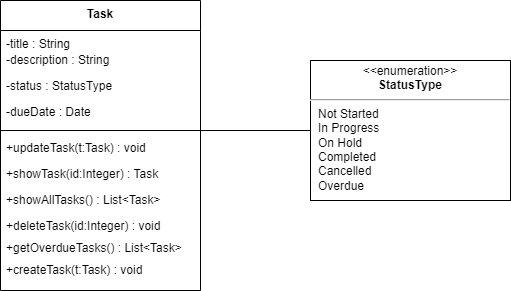

The diagram above was exported from draw.io. Its source (the exported page's mxGraphModel, read from the mxfile embedded in the PNG):
<mxGraphModel dx="794" dy="432" grid="1" gridSize="10" guides="1" tooltips="1" connect="1" arrows="1" fold="1" page="1" pageScale="1" pageWidth="827" pageHeight="1169" math="0" shadow="0">
  <root>
    <mxCell id="WIyWlLk6GJQsqaUBKTNV-0" />
    <mxCell id="WIyWlLk6GJQsqaUBKTNV-1" parent="WIyWlLk6GJQsqaUBKTNV-0" />
    <mxCell id="zkfFHV4jXpPFQw0GAbJ--0" value="Task" style="swimlane;fontStyle=1;align=center;verticalAlign=top;childLayout=stackLayout;horizontal=1;startSize=30;horizontalStack=0;resizeParent=1;resizeLast=0;collapsible=1;marginBottom=0;rounded=0;shadow=0;strokeWidth=1;gradientColor=none;fillColor=default;" parent="WIyWlLk6GJQsqaUBKTNV-1" vertex="1">
      <mxGeometry x="270" y="210" width="200" height="290" as="geometry">
        <mxRectangle x="230" y="140" width="160" height="26" as="alternateBounds" />
      </mxGeometry>
    </mxCell>
    <mxCell id="zkfFHV4jXpPFQw0GAbJ--1" value="-title : String" style="text;align=left;verticalAlign=top;spacingLeft=4;spacingRight=4;overflow=hidden;rotatable=0;points=[[0,0.5],[1,0.5]];portConstraint=eastwest;fillColor=none;" parent="zkfFHV4jXpPFQw0GAbJ--0" vertex="1">
      <mxGeometry y="30" width="200" height="16" as="geometry" />
    </mxCell>
    <mxCell id="zkfFHV4jXpPFQw0GAbJ--2" value="-description : String" style="text;align=left;verticalAlign=top;spacingLeft=4;spacingRight=4;overflow=hidden;rotatable=0;points=[[0,0.5],[1,0.5]];portConstraint=eastwest;rounded=0;shadow=0;html=0;" parent="zkfFHV4jXpPFQw0GAbJ--0" vertex="1">
      <mxGeometry y="46" width="200" height="26" as="geometry" />
    </mxCell>
    <mxCell id="ssQNFVl4NN0Sk9qCrh0g-2" value="-status : StatusType" style="text;align=left;verticalAlign=top;spacingLeft=4;spacingRight=4;overflow=hidden;rotatable=0;points=[[0,0.5],[1,0.5]];portConstraint=eastwest;rounded=0;shadow=0;html=0;" parent="zkfFHV4jXpPFQw0GAbJ--0" vertex="1">
      <mxGeometry y="72" width="200" height="26" as="geometry" />
    </mxCell>
    <mxCell id="zkfFHV4jXpPFQw0GAbJ--3" value="-dueDate : Date" style="text;align=left;verticalAlign=top;spacingLeft=4;spacingRight=4;overflow=hidden;rotatable=0;points=[[0,0.5],[1,0.5]];portConstraint=eastwest;rounded=0;shadow=0;html=0;" parent="zkfFHV4jXpPFQw0GAbJ--0" vertex="1">
      <mxGeometry y="98" width="200" height="28" as="geometry" />
    </mxCell>
    <mxCell id="zkfFHV4jXpPFQw0GAbJ--4" value="" style="line;html=1;strokeWidth=1;align=left;verticalAlign=middle;spacingTop=-1;spacingLeft=3;spacingRight=3;rotatable=0;labelPosition=right;points=[];portConstraint=eastwest;" parent="zkfFHV4jXpPFQw0GAbJ--0" vertex="1">
      <mxGeometry y="126" width="200" height="8" as="geometry" />
    </mxCell>
    <mxCell id="ssQNFVl4NN0Sk9qCrh0g-0" value="+updateTask(t:Task) : void " style="text;align=left;verticalAlign=top;spacingLeft=4;spacingRight=4;overflow=hidden;rotatable=0;points=[[0,0.5],[1,0.5]];portConstraint=eastwest;" parent="zkfFHV4jXpPFQw0GAbJ--0" vertex="1">
      <mxGeometry y="134" width="200" height="26" as="geometry" />
    </mxCell>
    <mxCell id="ssQNFVl4NN0Sk9qCrh0g-1" value="+showTask(id:Integer) : Task " style="text;align=left;verticalAlign=top;spacingLeft=4;spacingRight=4;overflow=hidden;rotatable=0;points=[[0,0.5],[1,0.5]];portConstraint=eastwest;" parent="zkfFHV4jXpPFQw0GAbJ--0" vertex="1">
      <mxGeometry y="160" width="200" height="26" as="geometry" />
    </mxCell>
    <mxCell id="ssQNFVl4NN0Sk9qCrh0g-3" value="+showAllTasks() : List&lt;Task&gt; " style="text;align=left;verticalAlign=top;spacingLeft=4;spacingRight=4;overflow=hidden;rotatable=0;points=[[0,0.5],[1,0.5]];portConstraint=eastwest;" parent="zkfFHV4jXpPFQw0GAbJ--0" vertex="1">
      <mxGeometry y="186" width="200" height="26" as="geometry" />
    </mxCell>
    <mxCell id="ssQNFVl4NN0Sk9qCrh0g-4" value="+deleteTask(id:Integer) : void " style="text;align=left;verticalAlign=top;spacingLeft=4;spacingRight=4;overflow=hidden;rotatable=0;points=[[0,0.5],[1,0.5]];portConstraint=eastwest;" parent="zkfFHV4jXpPFQw0GAbJ--0" vertex="1">
      <mxGeometry y="212" width="200" height="22" as="geometry" />
    </mxCell>
    <mxCell id="ssQNFVl4NN0Sk9qCrh0g-5" value="+getOverdueTasks() : List&lt;Task&gt; " style="text;align=left;verticalAlign=top;spacingLeft=4;spacingRight=4;overflow=hidden;rotatable=0;points=[[0,0.5],[1,0.5]];portConstraint=eastwest;" parent="zkfFHV4jXpPFQw0GAbJ--0" vertex="1">
      <mxGeometry y="234" width="200" height="22" as="geometry" />
    </mxCell>
    <mxCell id="8-zy_pUnBh_kl-NVOy5x-0" value="+createTask(t:Task) : void " style="text;align=left;verticalAlign=top;spacingLeft=4;spacingRight=4;overflow=hidden;rotatable=0;points=[[0,0.5],[1,0.5]];portConstraint=eastwest;" vertex="1" parent="zkfFHV4jXpPFQw0GAbJ--0">
      <mxGeometry y="256" width="200" height="26" as="geometry" />
    </mxCell>
    <mxCell id="ssQNFVl4NN0Sk9qCrh0g-11" value="&lt;p style=&quot;margin:0px;margin-top:4px;text-align:center;&quot;&gt;&amp;lt;&amp;lt;enumeration&amp;gt;&amp;gt;&lt;br&gt;&lt;b&gt;StatusType&lt;/b&gt;&lt;/p&gt;&lt;hr&gt;&lt;p style=&quot;margin:0px;margin-left:8px;text-align:left;&quot;&gt;Not Started&lt;/p&gt;&lt;p style=&quot;margin:0px;margin-left:8px;text-align:left;&quot;&gt;In Progress&lt;/p&gt;&lt;p style=&quot;margin:0px;margin-left:8px;text-align:left;&quot;&gt;On Hold&lt;/p&gt;&lt;p style=&quot;margin:0px;margin-left:8px;text-align:left;&quot;&gt;Completed&lt;/p&gt;&lt;p style=&quot;margin:0px;margin-left:8px;text-align:left;&quot;&gt;Cancelled&lt;/p&gt;&lt;p style=&quot;margin:0px;margin-left:8px;text-align:left;&quot;&gt;Overdue&lt;/p&gt;&lt;p style=&quot;margin:0px;margin-left:8px;text-align:left;&quot;&gt;&lt;br&gt;&lt;/p&gt;" style="shape=rect;html=1;overflow=fill;whiteSpace=wrap;fillColor=default;" parent="WIyWlLk6GJQsqaUBKTNV-1" vertex="1">
      <mxGeometry x="580" y="270" width="200" height="140" as="geometry" />
    </mxCell>
    <mxCell id="ssQNFVl4NN0Sk9qCrh0g-12" value="" style="endArrow=none;html=1;rounded=0;" parent="WIyWlLk6GJQsqaUBKTNV-1" target="ssQNFVl4NN0Sk9qCrh0g-11" edge="1">
      <mxGeometry width="50" height="50" relative="1" as="geometry">
        <mxPoint x="470" y="340" as="sourcePoint" />
        <mxPoint x="520" y="290" as="targetPoint" />
      </mxGeometry>
    </mxCell>
  </root>
</mxGraphModel>